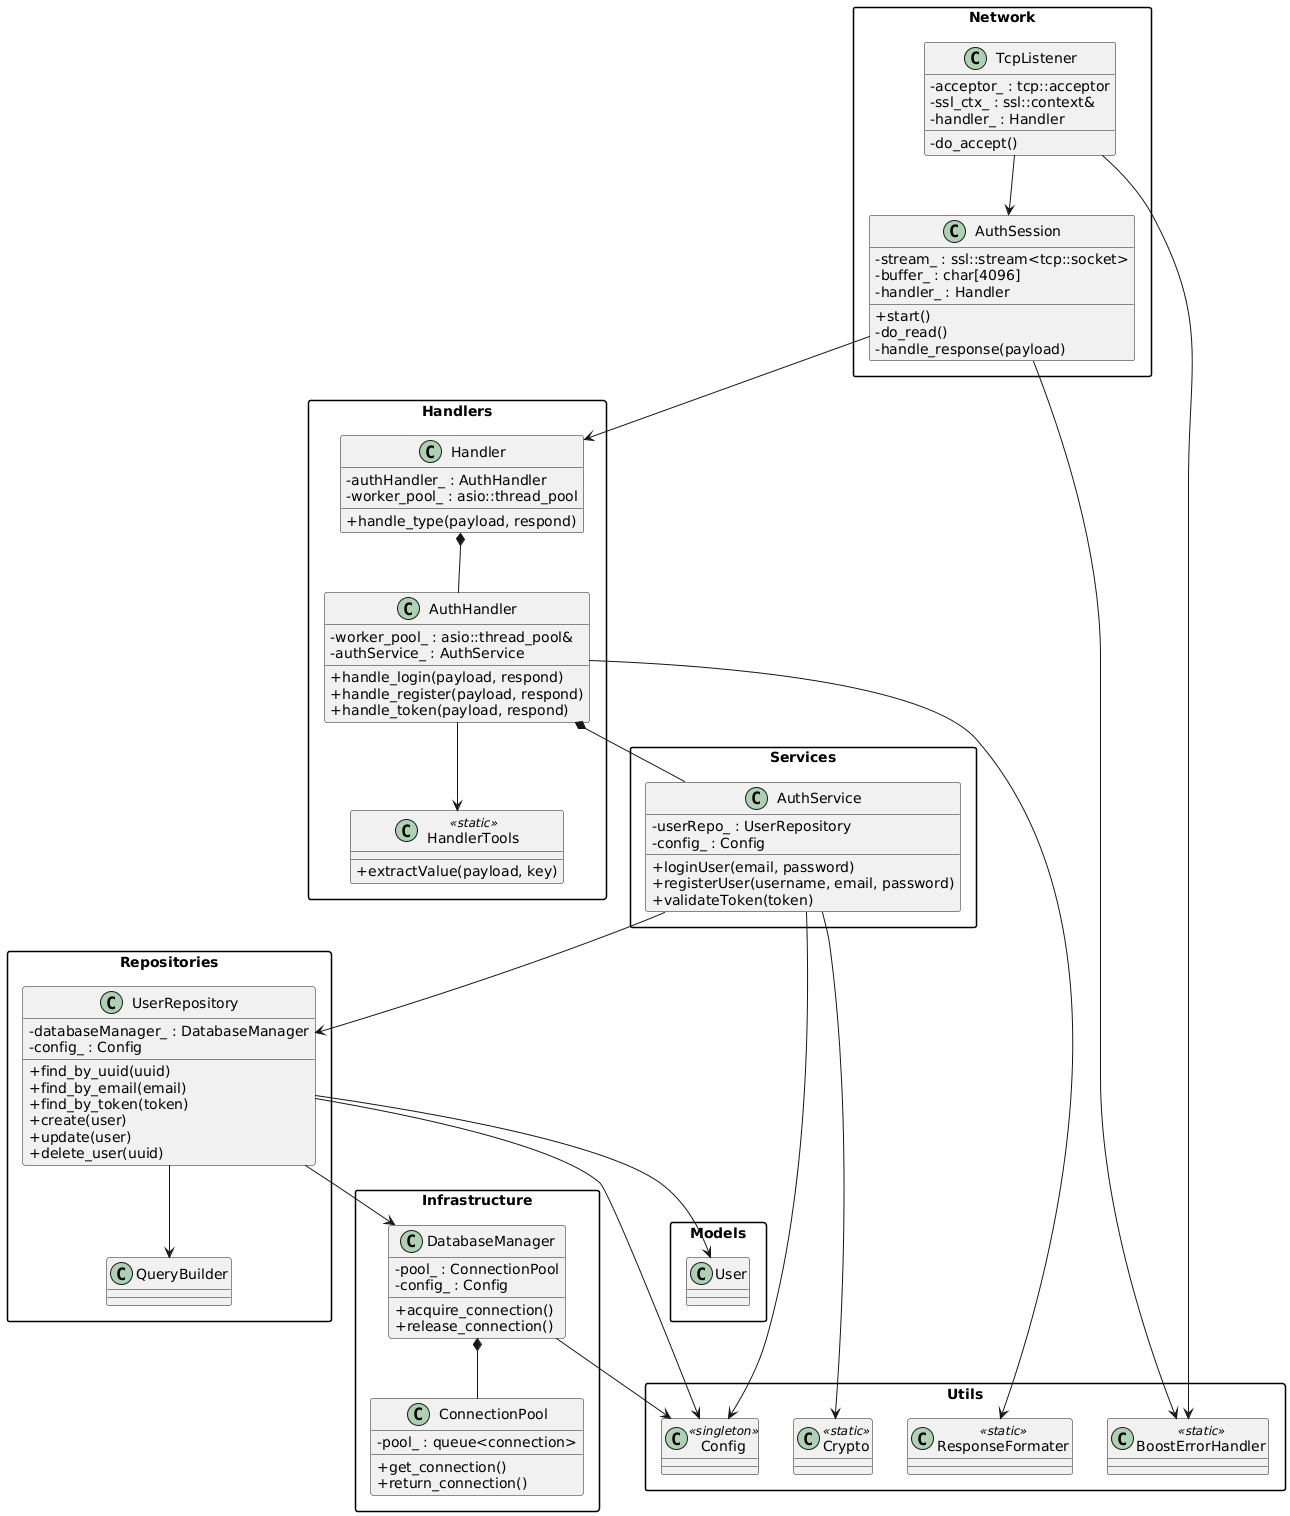

The diagram above was rendered by PlantUML. Its source (embedded in the PNG):
@startuml
skinparam classAttributeIconSize 0
skinparam packageStyle rectangle

package Network {
  class TcpListener {
    - acceptor_ : tcp::acceptor
    - ssl_ctx_ : ssl::context&
    - handler_ : Handler
    - do_accept()
  }

  class AuthSession {
    - stream_ : ssl::stream<tcp::socket>
    - buffer_ : char[4096]
    - handler_ : Handler
    + start()
    - do_read()
    - handle_response(payload)
  }
}

package Handlers {
  class Handler {
    - authHandler_ : AuthHandler
    - worker_pool_ : asio::thread_pool
    + handle_type(payload, respond)
  }

  class AuthHandler {
    - worker_pool_ : asio::thread_pool&
    - authService_ : AuthService
    + handle_login(payload, respond)
    + handle_register(payload, respond)
    + handle_token(payload, respond)
  }

  class HandlerTools <<static>> {
    + extractValue(payload, key)
  }
}

package Services {
  class AuthService {
    - userRepo_ : UserRepository
    - config_ : Config
    + loginUser(email, password)
    + registerUser(username, email, password)
    + validateToken(token)
  }
}

package Repositories {
  class UserRepository {
    - databaseManager_ : DatabaseManager
    - config_ : Config
    + find_by_uuid(uuid)
    + find_by_email(email)
    + find_by_token(token)
    + create(user)
    + update(user)
    + delete_user(uuid)
  }

  class QueryBuilder
}

package Infrastructure {
  class DatabaseManager {
    - pool_ : ConnectionPool
    - config_ : Config
    + acquire_connection()
    + release_connection()
  }

  class ConnectionPool {
    - pool_ : queue<connection>
    + get_connection()
    + return_connection()
  }
}

package Utils {
  class Config <<singleton>>
  class Crypto <<static>>
  class ResponseFormater <<static>>
  class BoostErrorHandler <<static>>
}

package Models {
  class User
}

' Relations
TcpListener --> AuthSession
AuthSession --> Handler

Handler *-- AuthHandler
AuthHandler *-- AuthService
AuthHandler --> HandlerTools
AuthHandler --> ResponseFormater

AuthService --> UserRepository
AuthService --> Crypto
AuthService --> Config

UserRepository --> DatabaseManager
UserRepository --> QueryBuilder
UserRepository --> Config

DatabaseManager *-- ConnectionPool
DatabaseManager --> Config

AuthSession --> BoostErrorHandler
TcpListener --> BoostErrorHandler

UserRepository --> User
@enduml